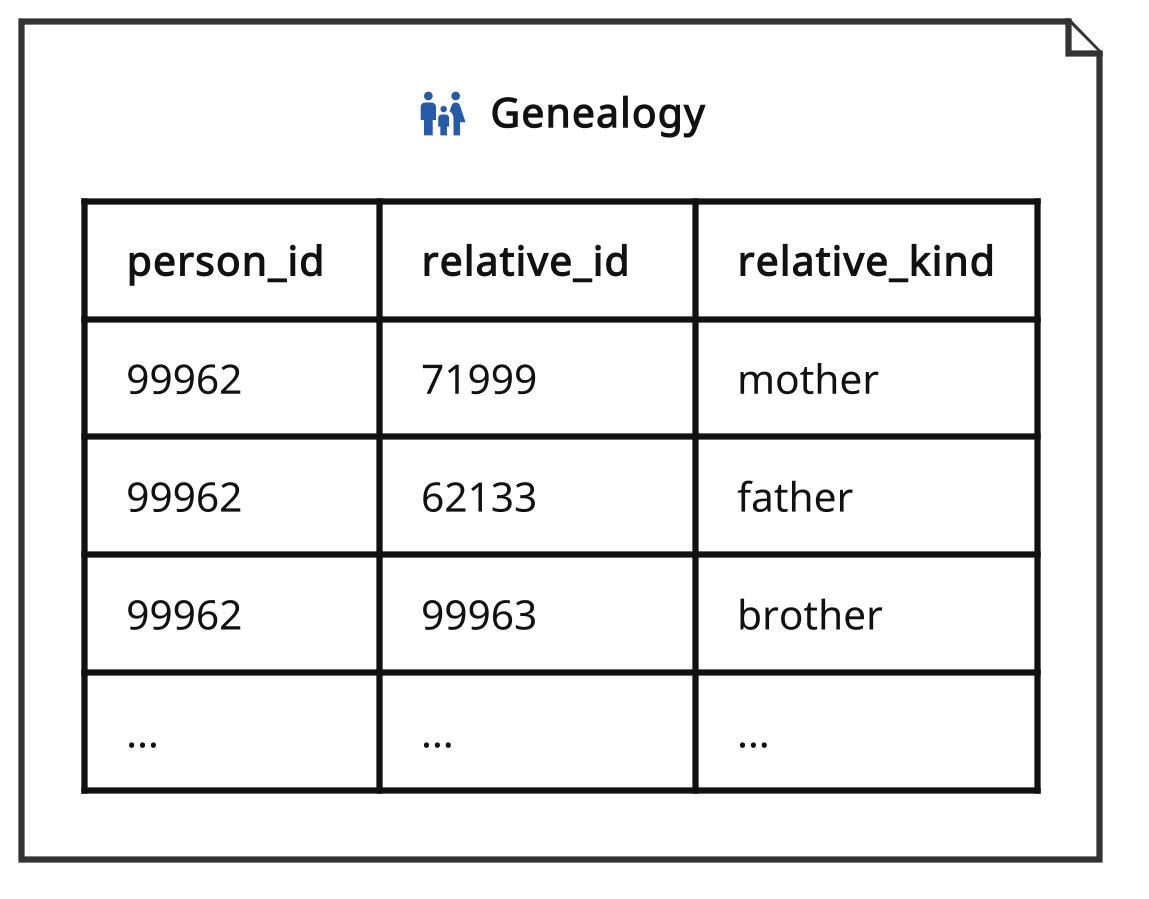

The diagram above was rendered by PlantUML. Its source (embedded in the PNG):
@startuml
!include <material7.4.47/AccountUser/AccountGroup>
!include <material7.4.47/PeopleFamily/HumanMaleFemaleChild>
!include ../diagrams/ibp.puml

skinparam nodesep 80
skinparam ranksep 50

<style>
  root {
    FontColor #111111
  }

  title {
    LineColor transparent
  }

  file {
    LineColor #333333
  }

  rectangle {
    LineColor #333333
  }

  card {
    RoundCorner     0
    BackgroundColor transparent
    LineColor       transparent
  }
</style>

skinparam defaultTextAlignment center

file tte [
<color:#255ba7><$mdiHumanMaleFemaleChild{scale=0.35}></color>  **Genealogy**

| **person_id**  | **relative_id**  | **relative_kind** |
| 99962          | 71999            | mother            |
| 99962          | 62133            | father            |
| 99962          | 99963            | brother           |
| ...            | ...              | ...               |
]

@enduml